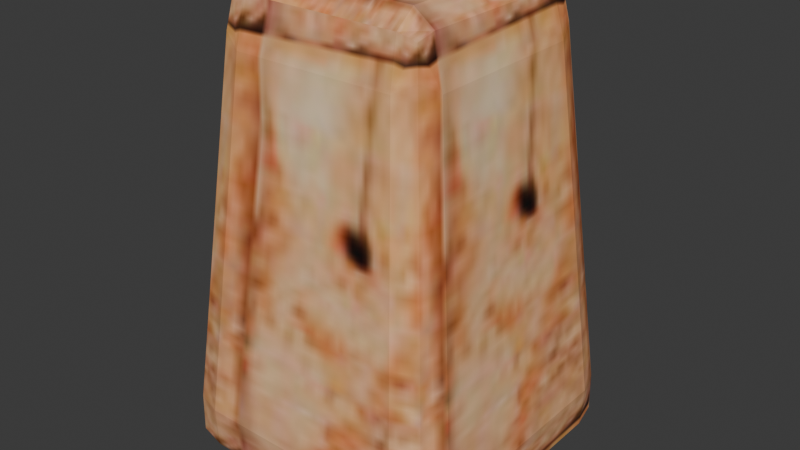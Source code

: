 # Source: loomweight.blend  (saved by Blender 4.5.92; exported with 4.5.12 LTS)
import bpy
from mathutils import Matrix  # noqa: F401  (used for matrix-valued properties, if any)

bpy.ops.wm.read_factory_settings(use_empty=True)
scene = bpy.context.scene
scene.name = 'Scene'

# ---- images (referenced by path relative to the original .blend; pixels are not part of the script)
import os
ASSET_DIR = os.environ.get("B2B_ASSET_DIR", "")  # directory of the original .blend (textures are referenced by path, not embedded)
HERE = os.path.dirname(os.path.abspath(__file__))  # packed textures are extracted next to this script under _unpacked/

def load_image(name, relpath, width, height, colorspace="sRGB"):
    """Load a texture the original file referenced (path relative to the .blend, or extracted next to this script)."""
    p = next((c for c in (os.path.join(HERE, relpath), os.path.join(ASSET_DIR, relpath)) if relpath and os.path.exists(c)), "")
    if p:
        img = bpy.data.images.load(p, check_existing=True)
        img.name = name
    else:  # same state as the original file: an image datablock whose file is absent (Cycles renders it pink)
        img = bpy.data.images.new(name, width, height)
        img.source = "FILE"
        img.filepath = "//" + (relpath or name)
    img.colorspace_settings.name = colorspace
    return img
img_loomweight_jpg = load_image('loomweight.jpg', '_unpacked/loomweight.1e6c7d52.jpg', 43, 83, 'sRGB')

# ---- materials (node trees are filled in below, after node groups)
mat_material_001 = bpy.data.materials.new('Material.001')

# ---- material node trees
mat_material_001.use_nodes = True; mat_material_001.node_tree.nodes.clear()
_N = mat_material_001.node_tree.nodes; _L = mat_material_001.node_tree.links
n0 = _N.new('ShaderNodeBsdfPrincipled'); n0.name = 'Principled BSDF'; n0.location = (-200, 100)
n1 = _N.new('ShaderNodeOutputMaterial'); n1.name = 'Material Output'; n1.location = (200, 100)
n2 = _N.new('ShaderNodeTexImage'); n2.name = 'Image Texture'; n2.location = (-490, 80)
n2.image = img_loomweight_jpg
_L.new(n0.outputs[0], n1.inputs[0])
_L.new(n2.outputs[0], n0.inputs[0])
n1.is_active_output = True

# ---- world
world_world = bpy.data.worlds.new('World'); scene.world = world_world
world_world.use_nodes = True; world_world.node_tree.nodes.clear()
_N = world_world.node_tree.nodes; _L = world_world.node_tree.links
n0 = _N.new('ShaderNodeOutputWorld'); n0.name = 'World Output'; n0.location = (200, 100)
n1 = _N.new('ShaderNodeBackground'); n1.name = 'Background'; n1.location = (-200, 100)
n1.inputs[0].default_value = (0.05088, 0.05088, 0.05088, 1.0)
_L.new(n1.outputs[0], n0.inputs[0])
n0.is_active_output = True
world_world.color = (0.05088, 0.05088, 0.05088)
world_world.sun_shadow_jitter_overblur = 0.0

# ---- meshes
me_cube_001 = bpy.data.meshes.new('Cube.001')
me_cube_001.from_pydata([(-0.5989, -0.5989, 0.05176), (-0.4261, -0.4261, 1.954), (-0.5989, 0.5989, 0.05176), (-0.4261, 0.4261, 1.954), (0.5989, -0.5989, 0.05176), (0.4261, -0.4261, 1.954), (0.5989, 0.5989, 0.05176), (0.4261, 0.4261, 1.954), (-0.5971, 0.5971, 0.2247), (0.5971, 0.5971, 0.2247), (0.5971, -0.5971, 0.2247), (-0.4334, 0.3528, 1.976), (0.6149, 0.02051, 0.03015), (0.4334, 0.01443, 1.976), (0.5187, -0.6149, 0.03014), (-0.3528, -0.4334, 1.976), (0.1139, 0.05955, -0.0347), (0.3415, -0.3415, 2.041), (-0.6149, -0.4922, 0.03015), (-0.4922, 0.6149, 0.03015), (0.3464, 0.4334, 1.976), (0.6149, 0.4922, 0.03015), (0.4334, -0.3464, 1.976), (-0.4469, -0.4469, 1.828), (-0.6149, 0.5187, 0.03014), (-0.5971, -0.5971, 0.2247), (-0.4334, -0.3464, 1.976), (-0.4469, 0.4469, 1.828), (0.5187, 0.6149, 0.03014), (-0.3528, 0.4334, 1.976), (0.4469, 0.4469, 1.828), (0.6149, -0.4922, 0.03015), (0.4334, 0.3464, 1.976), (0.4469, -0.4469, 1.828), (-0.4922, -0.6149, 0.03015), (0.3464, -0.4334, 1.976), (-0.6369, -0.0199, 0.2247), (-0.0199, 0.6369, 0.2247), (0.6369, 0.0199, 0.2247), (-0.06214, 0.4971, -0.0347), (0.4971, -0.02071, -0.0347), (-0.4971, -0.06214, -0.0347), (0.3415, 0.3415, 2.041), (-0.3415, 0.01423, 2.041), (0.02071, -0.4971, -0.0347), (-0.3415, 0.3415, 2.041), (-0.4971, -0.4971, -0.0347), (-0.4971, 0.4971, -0.0347), (0.4971, 0.4971, -0.0347), (-0.4777, -0.6369, 0.2247), (0.4754, -0.6369, 0.2254), (0.3606, -0.4814, 1.78), (0.6369, -0.4777, 0.2247), (0.6369, 0.4777, 0.2247), (0.4814, 0.3606, 1.78), (0.4777, 0.6369, 0.2247), (-0.4777, 0.6369, 0.2247), (-0.3606, 0.4814, 1.78), (-0.6369, 0.4777, 0.2247), (-0.6369, -0.4777, 0.2247), (-0.4814, -0.3606, 1.78), (-0.3415, -0.3415, 2.041), (0.4971, -0.4971, -0.0347), (-0.3611, -0.4818, 1.776), (0.4818, -0.3611, 1.776), (0.3611, 0.4818, 1.776), (-0.4818, 0.3611, 1.776)], [], [(3, 27, 66, 11), (45, 11, 43), (17, 15, 35), (66, 27, 8), (65, 30, 9), (64, 33, 10), (63, 23, 25), (13, 17, 22), (42, 13, 32), (29, 42, 20), (29, 45, 42), (50, 63, 49), (33, 51, 10), (38, 64, 52), (30, 54, 9), (37, 65, 55), (27, 57, 8), (36, 66, 58), (23, 60, 25), (61, 15, 17), (51, 15, 63), (60, 11, 66), (7, 30, 65, 20), (5, 33, 64, 22), (1, 23, 63, 15), (4, 14, 62, 31), (15, 61, 26, 1), (36, 59, 60, 66), (26, 11, 60), (37, 56, 57, 65), (58, 66, 8), (38, 53, 54, 64), (55, 65, 9), (32, 13, 54), (40, 48, 21, 12), (52, 64, 10), (35, 15, 51), (51, 63, 50), (49, 63, 25), (41, 47, 39, 16), (34, 46, 44, 14), (35, 5, 22, 17), (32, 7, 20, 42), (17, 42, 45, 43), (42, 17, 13), (11, 45, 29, 3), (0, 18, 46, 34), (18, 24, 41, 46), (46, 41, 16, 44), (47, 24, 2, 19), (24, 47, 41), (39, 47, 19, 28), (16, 39, 48, 40), (48, 28, 6, 21), (28, 48, 39), (0, 34, 49, 25), (49, 34, 14, 50), (50, 14, 4, 10), (51, 33, 5, 35), (10, 51, 50), (4, 31, 52, 10), (52, 31, 12, 38), (12, 21, 53, 38), (53, 21, 6, 9), (54, 30, 7, 32), (9, 54, 53), (6, 28, 55, 9), (28, 19, 56, 37), (28, 37, 55), (56, 19, 2, 8), (57, 27, 3, 29), (8, 57, 56), (2, 24, 58, 8), (24, 18, 59, 36), (24, 36, 58), (59, 18, 0, 25), (60, 23, 1, 26), (25, 60, 59), (61, 43, 11, 26), (43, 61, 17), (44, 16, 40, 62), (44, 62, 14), (31, 62, 40, 12), (22, 64, 54, 13), (20, 65, 57, 29)])
_uv = me_cube_001.uv_layers.new(name='UVMap')
_uv.uv.foreach_set('vector', [2.149, 1.013, 2.15, 0.9036, 2.295, 0.8737, 2.284, 1.01, 0.8532, 1.971, 0.8597, 2.104, 0.4424, 1.98, 0.004503, 1.193, -0.1471, 2.0, -0.1384, 1.196, 2.295, 0.8737, 2.15, 0.9036, 2.159, 0.08248, 1.152, 0.899, 1.007, 0.9288, 1.016, 0.1077, 0.009083, 0.9242, -0.1358, 0.9541, -0.1268, 0.133, -1.134, 0.9495, -1.279, 0.9794, -1.27, 0.1583, 0.4525, 1.05, 0.004503, 1.193, 0.005949, 1.06, 0.8618, 1.174, 0.4525, 1.05, 0.8633, 1.041, 0.996, 1.975, 0.8618, 1.174, 1.005, 1.171, 0.996, 1.975, 0.8532, 1.971, 0.8618, 1.174, -0.2717, 0.1362, -1.134, 0.9495, -1.127, 0.1551, -0.1358, 0.9541, -0.2821, 0.9331, -0.1268, 0.133, 0.4626, 0.12, 0.009083, 0.9242, 0.01607, 0.1298, 1.007, 0.9288, 0.861, 0.9079, 1.016, 0.1077, 1.606, 0.09471, 1.152, 0.899, 1.159, 0.1046, 2.15, 0.9036, 2.004, 0.8826, 2.159, 0.08248, 2.749, 0.06945, 2.295, 0.8737, 2.302, 0.07932, 3.294, 0.8783, 3.147, 0.8573, 3.303, 0.05722, -0.004169, 1.99, -0.1471, 2.0, 0.004503, 1.193, -0.2821, 0.9331, -1.145, 1.085, -1.134, 0.9495, 3.147, 0.8573, 2.284, 1.01, 2.295, 0.8737, 1.006, 1.038, 1.007, 0.9288, 1.152, 0.899, 1.149, 1.035, -0.1369, 1.063, -0.1358, 0.9541, 0.009083, 0.9242, 0.005949, 1.06, -1.28, 1.088, -1.279, 0.9794, -1.134, 0.9495, -1.145, 1.085, -0.1254, 0.0001345, -0.1242, -0.1113, 0.01896, -0.1359, 0.01751, -0.003023, -0.1471, 2.0, -0.004169, 1.99, -0.005614, 2.123, -0.1485, 2.126, 2.749, 0.06945, 3.16, 0.06038, 3.147, 0.8573, 2.295, 0.8737, 3.15, 0.9904, 2.284, 1.01, 3.147, 0.8573, 1.606, 0.09471, 2.017, 0.08563, 2.004, 0.8826, 1.152, 0.899, 2.302, 0.07932, 2.295, 0.8737, 2.159, 0.08248, 0.4626, 0.12, 0.8734, 0.1109, 0.861, 0.9079, 0.009083, 0.9242, 1.159, 0.1046, 1.152, 0.899, 1.016, 0.1077, 0.8633, 1.041, 0.4525, 1.05, 0.861, 0.9079, 0.4298, -0.145, 0.8763, -0.1548, 0.8749, -0.02197, 0.464, -0.01289, 0.01607, 0.1298, 0.009083, 0.9242, -0.1268, 0.133, -0.2798, 1.066, -1.145, 1.085, -0.2821, 0.9331, -0.2821, 0.9331, -1.134, 0.9495, -0.2717, 0.1362, -1.127, 0.1551, -1.134, 0.9495, -1.27, 0.1583, 0.4027, -0.9413, 0.885, -0.952, 0.8812, -0.6032, 0.5023, -0.4537, -0.1153, -0.9299, 0.02763, -0.933, 0.02311, -0.5179, -0.1242, -0.1113, -0.1384, 1.196, -0.1369, 1.063, 0.005949, 1.06, 0.004503, 1.193, 0.8633, 1.041, 1.006, 1.038, 1.005, 1.171, 0.8618, 1.174, 0.004503, 1.193, 0.8618, 1.174, 0.8532, 1.971, 0.4424, 1.98, 0.8618, 1.174, 0.004503, 1.193, 0.4525, 1.05, 0.8597, 2.104, 0.8532, 1.971, 0.996, 1.975, 0.9946, 2.101, -0.1138, -1.063, 0.02907, -1.066, 0.02763, -0.933, -0.1153, -0.9299, 0.02907, -1.066, 0.9094, -1.085, 0.4027, -0.9413, 0.02763, -0.933, 0.02763, -0.933, 0.4027, -0.9413, 0.5023, -0.4537, 0.02311, -0.5179, 0.885, -0.952, 0.9094, -1.085, 1.029, -1.088, 1.028, -0.9552, 0.9094, -1.085, 0.885, -0.952, 0.4027, -0.9413, 0.8812, -0.6032, 0.885, -0.952, 1.028, -0.9552, 1.019, -0.1366, 0.5023, -0.4537, 0.8812, -0.6032, 0.8763, -0.1548, 0.4298, -0.145, 0.8763, -0.1548, 1.019, -0.1366, 1.018, -0.02512, 0.8749, -0.02197, 1.019, -0.1366, 0.8763, -0.1548, 0.8812, -0.6032, -1.269, 0.02539, -1.126, 0.02224, -1.127, 0.1551, -1.27, 0.1583, -1.127, 0.1551, -1.126, 0.02224, -0.2453, 0.002783, -0.2717, 0.1362, -0.2717, 0.1362, -0.2453, 0.002783, -0.1254, 0.0001345, -0.1268, 0.133, -0.2821, 0.9331, -0.1358, 0.9541, -0.1369, 1.063, -0.2798, 1.066, -0.1268, 0.133, -0.2821, 0.9331, -0.2717, 0.1362, -0.1254, 0.0001345, 0.01751, -0.003023, 0.01607, 0.1298, -0.1268, 0.133, 0.01607, 0.1298, 0.01751, -0.003023, 0.464, -0.01289, 0.4626, 0.12, 0.464, -0.01289, 0.8749, -0.02197, 0.8734, 0.1109, 0.4626, 0.12, 0.8734, 0.1109, 0.8749, -0.02197, 1.018, -0.02512, 1.016, 0.1077, 0.861, 0.9079, 1.007, 0.9288, 1.006, 1.038, 0.8633, 1.041, 1.016, 0.1077, 0.861, 0.9079, 0.8734, 0.1109, 1.018, -0.02512, 1.138, -0.02777, 1.159, 0.1046, 1.016, 0.1077, 1.138, -0.02777, 2.018, -0.04723, 2.017, 0.08563, 1.606, 0.09471, 1.138, -0.02777, 1.606, 0.09471, 1.159, 0.1046, 2.017, 0.08563, 2.018, -0.04723, 2.161, -0.05038, 2.159, 0.08248, 2.004, 0.8826, 2.15, 0.9036, 2.149, 1.013, 2.014, 1.015, 2.159, 0.08248, 2.004, 0.8826, 2.017, 0.08563, 2.161, -0.05038, 2.281, -0.05303, 2.302, 0.07932, 2.159, 0.08248, 2.281, -0.05303, 3.161, -0.07249, 3.16, 0.06038, 2.749, 0.06945, 2.281, -0.05303, 2.749, 0.06945, 2.302, 0.07932, 3.16, 0.06038, 3.161, -0.07249, 3.304, -0.07564, 3.303, 0.05722, 3.147, 0.8573, 3.294, 0.8783, 3.292, 0.9872, 3.15, 0.9904, 3.303, 0.05722, 3.147, 0.8573, 3.16, 0.06038, -0.004169, 1.99, 0.4424, 1.98, 0.8597, 2.104, -0.005614, 2.123, 0.4424, 1.98, -0.004169, 1.99, 0.004503, 1.193, 0.02311, -0.5179, 0.5023, -0.4537, 0.4298, -0.145, 0.01896, -0.1359, 0.02311, -0.5179, 0.01896, -0.1359, -0.1242, -0.1113, 0.01751, -0.003023, 0.01896, -0.1359, 0.4298, -0.145, 0.464, -0.01289, 0.005949, 1.06, 0.009083, 0.9242, 0.861, 0.9079, 0.4525, 1.05, 1.149, 1.035, 1.152, 0.899, 2.004, 0.8826, 2.014, 1.015])
me_cube_001.materials.append(mat_material_001)
me_cube_001.update()

# ---- objects
ob_cube = bpy.data.objects.new('Cube', me_cube_001)

# ---- transforms, parenting, visibility, modifiers, constraints
ob_cube.location = (0.0, 0.0, 0.0)

# ---- collection membership
scene.collection.objects.link(ob_cube)

# ---- scene / render settings (as saved in the file)
scene.frame_start = 1; scene.frame_end = 250; scene.frame_set(1)
scene.render.engine = 'BLENDER_EEVEE_NEXT'
bpy.context.view_layer.update()

# ---- added for rendering (the .blend has no active camera and no usable light): camera, sun
cam_auto = bpy.data.cameras.new('AutoCamera')
cam_auto.lens = 50.0
cam_auto.sensor_width = 36.0
cam_auto.clip_end = 1000.0
ob_auto_camera = bpy.data.objects.new('AutoCamera', cam_auto)
scene.collection.objects.link(ob_auto_camera)
ob_auto_camera.location = (2.5425, -3.051, 3.03692)
ob_auto_camera.rotation_euler = (1.09748, -7.21219e-08, 0.694738)
scene.camera = ob_auto_camera
light_auto_sun = bpy.data.lights.new('AutoSun', 'SUN')
light_auto_sun.energy = 3.0
light_auto_sun.angle = 0.0523599
ob_auto_sun = bpy.data.objects.new('AutoSun', light_auto_sun)
scene.collection.objects.link(ob_auto_sun)
ob_auto_sun.rotation_euler = (0.872665, 0.174533, 0.523599)
bpy.context.view_layer.update()
